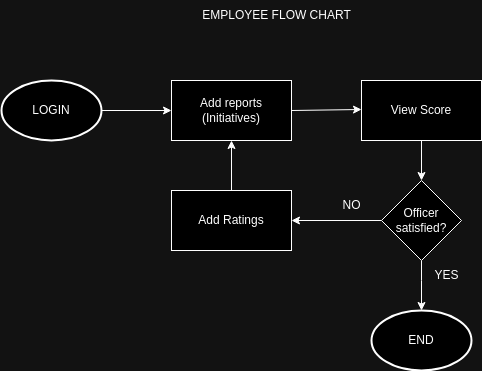

The diagram above was exported from draw.io. Its source (the exported page's mxGraphModel, read from the mxfile embedded in the PNG):
<mxGraphModel dx="1451" dy="697" grid="1" gridSize="10" guides="1" tooltips="1" connect="1" arrows="1" fold="1" page="1" pageScale="1" pageWidth="827" pageHeight="1169" math="0" shadow="0">
  <root>
    <mxCell id="0" />
    <mxCell id="1" parent="0" />
    <mxCell id="3ZPVqxjRzG1VwKkfKTLa-10" style="edgeStyle=orthogonalEdgeStyle;rounded=0;orthogonalLoop=1;jettySize=auto;html=1;exitX=1;exitY=0.5;exitDx=0;exitDy=0;exitPerimeter=0;entryX=0;entryY=0.5;entryDx=0;entryDy=0;" edge="1" parent="1" source="D_oU_qUZFK04KDSvopVL-4" target="3ZPVqxjRzG1VwKkfKTLa-9">
      <mxGeometry relative="1" as="geometry" />
    </mxCell>
    <mxCell id="D_oU_qUZFK04KDSvopVL-4" value="LOGIN" style="strokeWidth=2;html=1;shape=mxgraph.flowchart.start_1;whiteSpace=wrap;" parent="1" vertex="1">
      <mxGeometry x="-40" y="600" width="100" height="60" as="geometry" />
    </mxCell>
    <mxCell id="D_oU_qUZFK04KDSvopVL-5" value="END" style="strokeWidth=2;html=1;shape=mxgraph.flowchart.start_1;whiteSpace=wrap;" parent="1" vertex="1">
      <mxGeometry x="330" y="830" width="100" height="60" as="geometry" />
    </mxCell>
    <mxCell id="3ZPVqxjRzG1VwKkfKTLa-16" style="edgeStyle=orthogonalEdgeStyle;rounded=0;orthogonalLoop=1;jettySize=auto;html=1;exitX=0.5;exitY=1;exitDx=0;exitDy=0;entryX=0.5;entryY=0;entryDx=0;entryDy=0;" edge="1" parent="1" source="D_oU_qUZFK04KDSvopVL-6" target="3ZPVqxjRzG1VwKkfKTLa-11">
      <mxGeometry relative="1" as="geometry" />
    </mxCell>
    <mxCell id="D_oU_qUZFK04KDSvopVL-6" value="View Score" style="rounded=0;whiteSpace=wrap;html=1;" parent="1" vertex="1">
      <mxGeometry x="320" y="600" width="120" height="60" as="geometry" />
    </mxCell>
    <mxCell id="D_oU_qUZFK04KDSvopVL-7" value="" style="endArrow=classic;html=1;rounded=0;entryX=0.008;entryY=0.633;entryDx=0;entryDy=0;entryPerimeter=0;exitX=1;exitY=0.5;exitDx=0;exitDy=0;" parent="1" edge="1" source="3ZPVqxjRzG1VwKkfKTLa-9">
      <mxGeometry width="50" height="50" relative="1" as="geometry">
        <mxPoint x="259.04" y="631.01" as="sourcePoint" />
        <mxPoint x="320.00000000000006" y="628.99" as="targetPoint" />
      </mxGeometry>
    </mxCell>
    <mxCell id="3ZPVqxjRzG1VwKkfKTLa-8" style="edgeStyle=orthogonalEdgeStyle;rounded=0;orthogonalLoop=1;jettySize=auto;html=1;entryX=1;entryY=0.5;entryDx=0;entryDy=0;exitX=0;exitY=0.5;exitDx=0;exitDy=0;" edge="1" parent="1" source="3ZPVqxjRzG1VwKkfKTLa-11" target="3ZPVqxjRzG1VwKkfKTLa-7">
      <mxGeometry relative="1" as="geometry">
        <mxPoint x="330" y="740" as="sourcePoint" />
      </mxGeometry>
    </mxCell>
    <mxCell id="3ZPVqxjRzG1VwKkfKTLa-5" style="edgeStyle=orthogonalEdgeStyle;rounded=0;orthogonalLoop=1;jettySize=auto;html=1;exitX=0.5;exitY=1;exitDx=0;exitDy=0;" edge="1" parent="1" source="3ZPVqxjRzG1VwKkfKTLa-11">
      <mxGeometry relative="1" as="geometry">
        <mxPoint x="570.0000000000001" y="880" as="sourcePoint" />
        <mxPoint x="380" y="830" as="targetPoint" />
        <Array as="points">
          <mxPoint x="380" y="800" />
          <mxPoint x="380" y="800" />
        </Array>
      </mxGeometry>
    </mxCell>
    <mxCell id="3ZPVqxjRzG1VwKkfKTLa-6" value="EMPLOYEE FLOW CHART" style="text;html=1;align=center;verticalAlign=middle;resizable=0;points=[];autosize=1;strokeColor=none;fillColor=none;" vertex="1" parent="1">
      <mxGeometry x="150" y="520" width="170" height="30" as="geometry" />
    </mxCell>
    <mxCell id="3ZPVqxjRzG1VwKkfKTLa-18" style="edgeStyle=orthogonalEdgeStyle;rounded=0;orthogonalLoop=1;jettySize=auto;html=1;exitX=0.5;exitY=0;exitDx=0;exitDy=0;entryX=0.5;entryY=1;entryDx=0;entryDy=0;" edge="1" parent="1" source="3ZPVqxjRzG1VwKkfKTLa-7" target="3ZPVqxjRzG1VwKkfKTLa-9">
      <mxGeometry relative="1" as="geometry" />
    </mxCell>
    <mxCell id="3ZPVqxjRzG1VwKkfKTLa-7" value="Add Ratings" style="rounded=0;whiteSpace=wrap;html=1;" vertex="1" parent="1">
      <mxGeometry x="130" y="710" width="120" height="60" as="geometry" />
    </mxCell>
    <mxCell id="3ZPVqxjRzG1VwKkfKTLa-9" value="Add reports (Initiatives)" style="rounded=0;whiteSpace=wrap;html=1;" vertex="1" parent="1">
      <mxGeometry x="130" y="600" width="120" height="60" as="geometry" />
    </mxCell>
    <mxCell id="3ZPVqxjRzG1VwKkfKTLa-11" value="Officer satisfied?" style="rhombus;whiteSpace=wrap;html=1;" vertex="1" parent="1">
      <mxGeometry x="340" y="700" width="80" height="80" as="geometry" />
    </mxCell>
    <mxCell id="3ZPVqxjRzG1VwKkfKTLa-13" value="NO" style="text;html=1;align=center;verticalAlign=middle;resizable=0;points=[];autosize=1;strokeColor=none;fillColor=none;" vertex="1" parent="1">
      <mxGeometry x="290" y="710" width="40" height="30" as="geometry" />
    </mxCell>
    <mxCell id="3ZPVqxjRzG1VwKkfKTLa-14" value="YES" style="text;html=1;align=center;verticalAlign=middle;resizable=0;points=[];autosize=1;strokeColor=none;fillColor=none;" vertex="1" parent="1">
      <mxGeometry x="380" y="780" width="50" height="30" as="geometry" />
    </mxCell>
  </root>
</mxGraphModel>